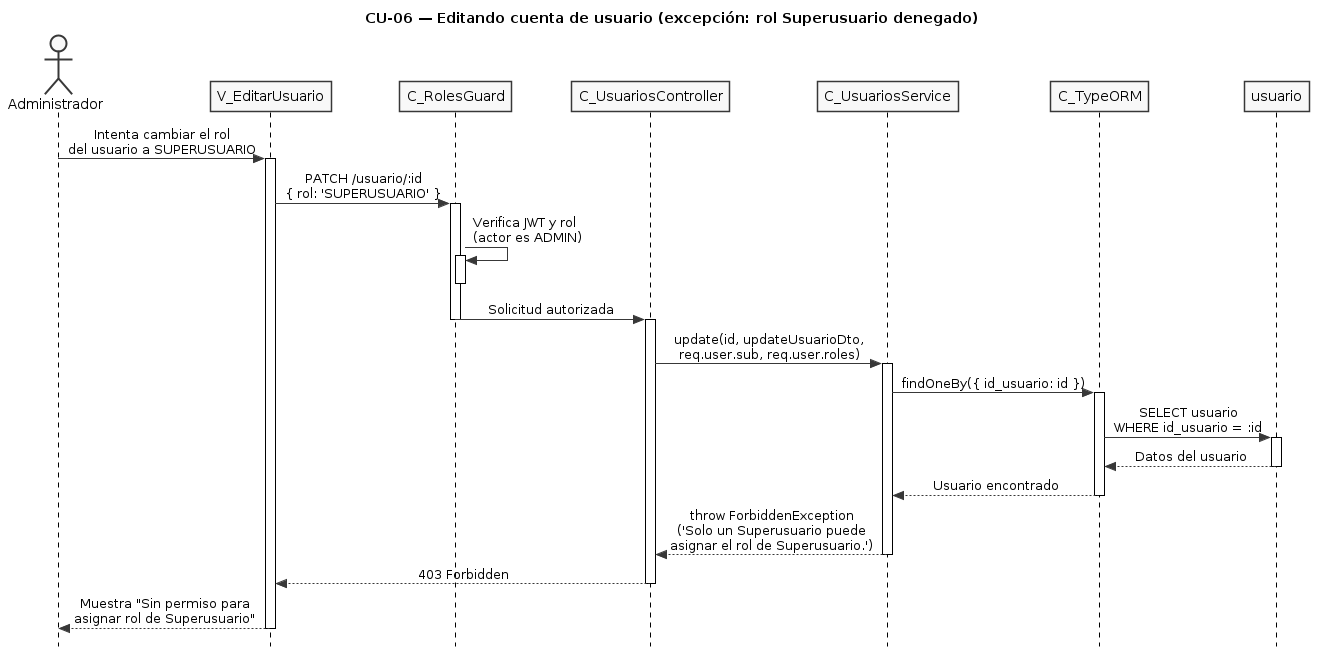

The diagram above was rendered by PlantUML. Its source (embedded in the PNG):
@startuml CU06-exc-rol-superusuario-denegado
title CU-06 — Editando cuenta de usuario (excepción: rol Superusuario denegado)

skinparam style strictuml
skinparam monochrome true
skinparam shadowing false
skinparam sequenceMessageAlign center
skinparam ParticipantPadding 25
skinparam ActorPadding 20
skinparam sequence {
  MessageAlign center
  LifeLineBorderColor black
}
hide footbox

actor "Administrador" as user
participant "V_EditarUsuario" as view
participant "C_RolesGuard" as guard
participant "C_UsuariosController" as ctrl
participant "C_UsuariosService" as svc
participant "C_TypeORM" as orm
participant "usuario" as uent

user -> view : Intenta cambiar el rol\ndel usuario a SUPERUSUARIO
activate view

view -> guard : PATCH /usuario/:id\n{ rol: 'SUPERUSUARIO' }
activate guard

guard -> guard : Verifica JWT y rol\n(actor es ADMIN)
activate guard
deactivate guard

guard -> ctrl : Solicitud autorizada
deactivate guard
activate ctrl

ctrl -> svc : update(id, updateUsuarioDto,\nreq.user.sub, req.user.roles)
activate svc

svc -> orm : findOneBy({ id_usuario: id })
activate orm

orm -> uent : SELECT usuario\nWHERE id_usuario = :id
activate uent
uent --> orm : Datos del usuario
deactivate uent

orm --> svc : Usuario encontrado
deactivate orm

svc --> ctrl : throw ForbiddenException\n('Solo un Superusuario puede\nasignar el rol de Superusuario.')
deactivate svc

ctrl --> view : 403 Forbidden
deactivate ctrl

view --> user : Muestra "Sin permiso para\nasignar rol de Superusuario"
deactivate view

@enduml